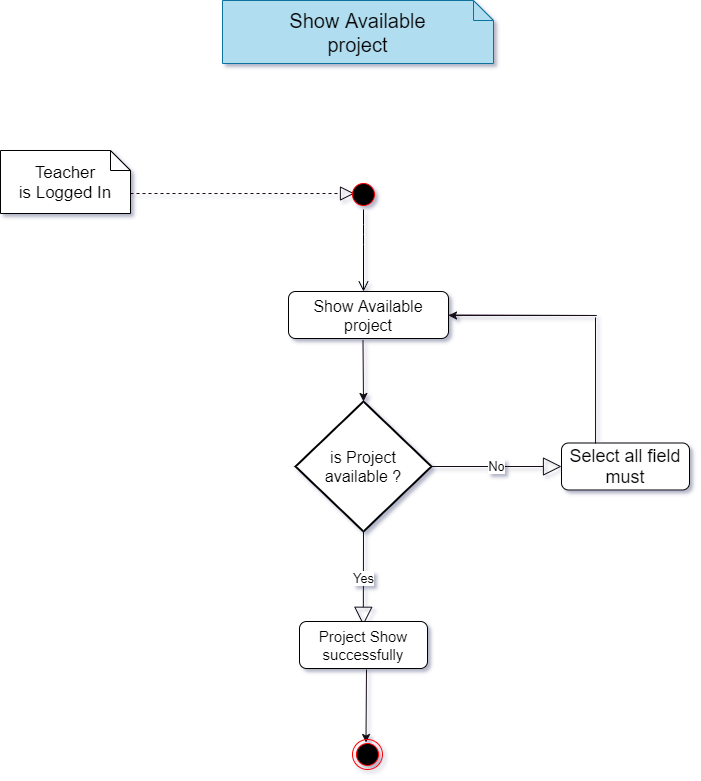

The diagram above was exported from draw.io. Its source (the exported page's mxGraphModel, read from the mxfile embedded in the PNG):
<mxGraphModel dx="1019" dy="555" grid="0" gridSize="10" guides="1" tooltips="1" connect="1" arrows="1" fold="1" page="1" pageScale="1" pageWidth="827" pageHeight="1169" background="#FFFFFF" math="0" shadow="1">
  <root>
    <mxCell id="0" />
    <mxCell id="1" parent="0" />
    <mxCell id="GL3FO_58xHhXgn8-ZR1g-19" value="&lt;font style=&quot;font-size: 20px&quot;&gt;Show Available&lt;br&gt;project&lt;/font&gt;" style="shape=note;size=20;whiteSpace=wrap;html=1;fillColor=#b1ddf0;strokeColor=#10739e;" parent="1" vertex="1">
      <mxGeometry x="284" y="75" width="271" height="63" as="geometry" />
    </mxCell>
    <mxCell id="GL3FO_58xHhXgn8-ZR1g-20" value="&lt;font style=&quot;font-size: 17px&quot;&gt;Teacher&lt;br&gt;is Logged In&lt;/font&gt;" style="shape=note;size=20;whiteSpace=wrap;html=1;" parent="1" vertex="1">
      <mxGeometry x="62" y="225" width="130" height="63" as="geometry" />
    </mxCell>
    <mxCell id="GL3FO_58xHhXgn8-ZR1g-28" value="" style="endArrow=block;dashed=1;endFill=0;endSize=12;html=1;strokeColor=#140D19;" parent="1" edge="1">
      <mxGeometry width="160" relative="1" as="geometry">
        <mxPoint x="192" y="268" as="sourcePoint" />
        <mxPoint x="416" y="268" as="targetPoint" />
      </mxGeometry>
    </mxCell>
    <mxCell id="GL3FO_58xHhXgn8-ZR1g-34" value="" style="ellipse;html=1;shape=startState;fillColor=#000000;strokeColor=#ff0000;" parent="1" vertex="1">
      <mxGeometry x="410" y="254" width="30" height="30" as="geometry" />
    </mxCell>
    <mxCell id="GL3FO_58xHhXgn8-ZR1g-35" value="" style="edgeStyle=orthogonalEdgeStyle;html=1;verticalAlign=bottom;endArrow=open;endSize=8;" parent="1" source="GL3FO_58xHhXgn8-ZR1g-34" edge="1">
      <mxGeometry relative="1" as="geometry">
        <mxPoint x="425" y="366" as="targetPoint" />
        <Array as="points">
          <mxPoint x="425" y="309" />
          <mxPoint x="425" y="309" />
        </Array>
      </mxGeometry>
    </mxCell>
    <mxCell id="GL3FO_58xHhXgn8-ZR1g-36" value="&lt;span style=&quot;font-size: 16px&quot;&gt;Show Available&lt;br&gt;project&lt;br&gt;&lt;/span&gt;" style="shape=rect;html=1;rounded=1;whiteSpace=wrap;align=center;" parent="1" vertex="1">
      <mxGeometry x="350" y="366" width="160" height="47" as="geometry" />
    </mxCell>
    <mxCell id="GL3FO_58xHhXgn8-ZR1g-39" value="" style="endArrow=classic;html=1;strokeColor=#140D19;entryX=0.5;entryY=0;entryDx=0;entryDy=0;entryPerimeter=0;" parent="1" target="GL3FO_58xHhXgn8-ZR1g-43" edge="1">
      <mxGeometry width="50" height="50" relative="1" as="geometry">
        <mxPoint x="424.5" y="415" as="sourcePoint" />
        <mxPoint x="424.5" y="499" as="targetPoint" />
      </mxGeometry>
    </mxCell>
    <mxCell id="GL3FO_58xHhXgn8-ZR1g-41" value="" style="endArrow=classic;html=1;strokeColor=#140D19;exitX=1;exitY=0.5;exitDx=0;exitDy=0;" parent="1" source="GL3FO_58xHhXgn8-ZR1g-36" edge="1">
      <mxGeometry width="50" height="50" relative="1" as="geometry">
        <mxPoint x="669" y="345" as="sourcePoint" />
        <mxPoint x="510" y="390" as="targetPoint" />
        <Array as="points">
          <mxPoint x="663" y="390" />
        </Array>
      </mxGeometry>
    </mxCell>
    <mxCell id="GL3FO_58xHhXgn8-ZR1g-43" value="&lt;font style=&quot;font-size: 16px&quot;&gt;is Project&lt;br&gt;available ?&lt;br&gt;&lt;/font&gt;" style="strokeWidth=2;html=1;shape=mxgraph.flowchart.decision;whiteSpace=wrap;" parent="1" vertex="1">
      <mxGeometry x="357" y="476" width="136" height="130" as="geometry" />
    </mxCell>
    <mxCell id="GL3FO_58xHhXgn8-ZR1g-45" value="No" style="endArrow=block;endSize=16;endFill=0;html=1;strokeColor=#140D19;fontSize=13;exitX=1;exitY=0.5;exitDx=0;exitDy=0;exitPerimeter=0;entryX=0;entryY=0.5;entryDx=0;entryDy=0;" parent="1" source="GL3FO_58xHhXgn8-ZR1g-43" target="GL3FO_58xHhXgn8-ZR1g-46" edge="1">
      <mxGeometry width="160" relative="1" as="geometry">
        <mxPoint x="526" y="550" as="sourcePoint" />
        <mxPoint x="611" y="550" as="targetPoint" />
      </mxGeometry>
    </mxCell>
    <mxCell id="GL3FO_58xHhXgn8-ZR1g-46" value="&lt;span style=&quot;font-size: 18px ; text-align: left ; background-color: rgb(255 , 255 , 255)&quot;&gt;Select all field must&lt;/span&gt;" style="shape=rect;html=1;rounded=1;whiteSpace=wrap;align=center;" parent="1" vertex="1">
      <mxGeometry x="623" y="517.5" width="128" height="47" as="geometry" />
    </mxCell>
    <mxCell id="GL3FO_58xHhXgn8-ZR1g-51" value="" style="endArrow=none;html=1;strokeColor=#140D19;exitX=0.266;exitY=0.011;exitDx=0;exitDy=0;exitPerimeter=0;" parent="1" source="GL3FO_58xHhXgn8-ZR1g-46" edge="1">
      <mxGeometry width="50" height="50" relative="1" as="geometry">
        <mxPoint x="657" y="469" as="sourcePoint" />
        <mxPoint x="657" y="392" as="targetPoint" />
      </mxGeometry>
    </mxCell>
    <mxCell id="GL3FO_58xHhXgn8-ZR1g-54" value="Yes" style="endArrow=block;endSize=16;endFill=0;html=1;strokeColor=#140D19;exitX=0.5;exitY=1;exitDx=0;exitDy=0;exitPerimeter=0;entryX=0.436;entryY=0.038;entryDx=0;entryDy=0;entryPerimeter=0;fontSize=13;" parent="1" source="GL3FO_58xHhXgn8-ZR1g-43" edge="1">
      <mxGeometry width="160" relative="1" as="geometry">
        <mxPoint x="428" y="655.25" as="sourcePoint" />
        <mxPoint x="424.808" y="699.7860000000001" as="targetPoint" />
      </mxGeometry>
    </mxCell>
    <mxCell id="GL3FO_58xHhXgn8-ZR1g-56" value="" style="endArrow=classic;html=1;strokeColor=#140D19;entryX=0.5;entryY=0;entryDx=0;entryDy=0;entryPerimeter=0;" parent="1" edge="1">
      <mxGeometry width="50" height="50" relative="1" as="geometry">
        <mxPoint x="428" y="744" as="sourcePoint" />
        <mxPoint x="427.5" y="817" as="targetPoint" />
      </mxGeometry>
    </mxCell>
    <mxCell id="GL3FO_58xHhXgn8-ZR1g-58" value="" style="ellipse;html=1;shape=endState;fillColor=#000000;strokeColor=#ff0000;" parent="1" vertex="1">
      <mxGeometry x="414" y="814" width="30" height="30" as="geometry" />
    </mxCell>
    <mxCell id="DWejmcFLOfluIz1ldsTl-1" value="&lt;font style=&quot;font-size: 15px&quot;&gt;Project Show&lt;br&gt;successfully&lt;/font&gt;" style="shape=rect;html=1;rounded=1;whiteSpace=wrap;align=center;" parent="1" vertex="1">
      <mxGeometry x="361" y="696" width="128" height="47" as="geometry" />
    </mxCell>
  </root>
</mxGraphModel>